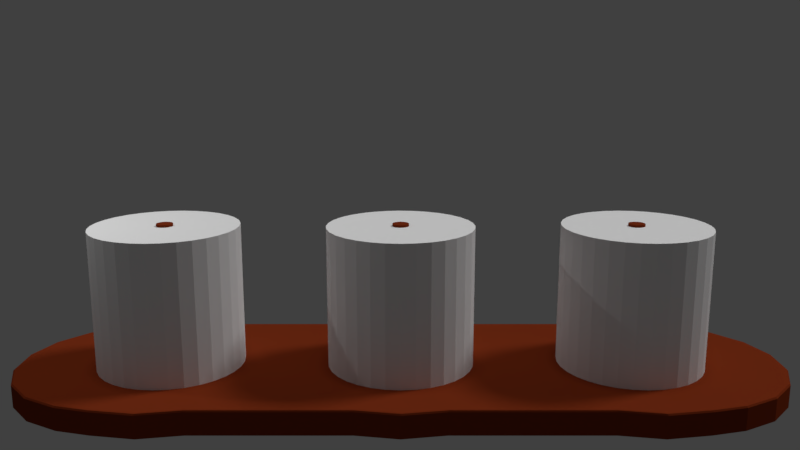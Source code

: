 # Source: hanoi_blend4web_1.0a.blend  (saved by Blender 2.79.0; exported with 4.5.12 LTS)
import bpy
from mathutils import Matrix  # noqa: F401  (used for matrix-valued properties, if any)

bpy.ops.wm.read_factory_settings(use_empty=True)
scene = bpy.context.scene
scene.name = 'Scene'

# ---- collections
col_collection_1 = bpy.data.collections.new('Collection 1'); scene.collection.children.link(col_collection_1)

# ---- materials (node trees are filled in below, after node groups)
mat_material_006 = bpy.data.materials.new('Material.006')
mat_material_006.alpha_threshold = 0.0
mat_material_006.diffuse_color = (1.0, 1.0, 1.0, 1.0)
mat_material_006.roughness = 0.5
mat_material_005 = bpy.data.materials.new('Material.005')
mat_material_005.alpha_threshold = 0.0
mat_material_005.diffuse_color = (0.2203, 0.03251, 0.009021, 1.0)
mat_material_005.roughness = 0.5
mat_material_002 = bpy.data.materials.new('Material.002')
mat_material_002.alpha_threshold = 0.0
mat_material_002.diffuse_color = (0.8, 0.5061, 0.0, 1.0)
mat_material_002.roughness = 0.5
mat_material_003 = bpy.data.materials.new('Material.003')
mat_material_003.alpha_threshold = 0.0
mat_material_003.diffuse_color = (0.8, 0.02069, 0.03711, 1.0)
mat_material_003.roughness = 0.5
mat_material_001 = bpy.data.materials.new('Material.001')
mat_material_001.alpha_threshold = 0.0
mat_material_001.diffuse_color = (0.0, 0.127, 0.8, 1.0)
mat_material_001.roughness = 0.5

# ---- material node trees

# ---- world
world_world = bpy.data.worlds.new('World'); scene.world = world_world
world_world.color = (0.05088, 0.05088, 0.05088)
world_world.use_sun_shadow = False
world_world.sun_shadow_jitter_overblur = 0.0
world_world.cycles.sampling_method = 'MANUAL'

# ---- cameras
cam_camera = bpy.data.cameras.new('Camera')
cam_camera.clip_end = 100.0
cam_camera.lens = 35.0
cam_camera.sensor_width = 32.0
cam_camera.sensor_height = 18.0
cam_camera.ortho_scale = 7.314
cam_camera.dof.focus_distance = 0.0
cam_camera.dof.aperture_fstop = 128.0

# ---- lights
light_lamp_002 = bpy.data.lights.new('Lamp.002', 'SUN')
light_lamp_002.transmission_factor = 0.0
light_lamp_002.cutoff_distance = 30.0
light_lamp_002.angle = 0.1993
light_lamp_002.energy = 0.5
light_lamp_002.shadow_buffer_clip_start = 1.001
light_lamp_002.shadow_soft_size = 0.1
light_lamp_002.shadow_cascade_max_distance = 1000.0
light_lamp_001 = bpy.data.lights.new('Lamp.001', 'POINT')
light_lamp_001.transmission_factor = 0.0
light_lamp_001.cutoff_distance = 30.0
light_lamp_001.energy = 100.0
light_lamp_001.shadow_buffer_clip_start = 1.001
light_lamp_001.shadow_soft_size = 0.1
light_lamp_001.shadow_maximum_resolution = 0.006
light_lamp_001.use_absolute_resolution = True
light_lamp = bpy.data.lights.new('Lamp', 'SUN')
light_lamp.transmission_factor = 0.0
light_lamp.cutoff_distance = 30.0
light_lamp.angle = 0.1993
light_lamp.energy = 1.0
light_lamp.shadow_buffer_clip_start = 1.001
light_lamp.shadow_soft_size = 0.1
light_lamp.shadow_cascade_max_distance = 1000.0

# ---- meshes
me_area1 = bpy.data.meshes.new('area1')
me_area1.from_pydata([(-1.134e-08, 1.268, -0.1926), (-0.2473, 1.243, -0.1926), (-0.4851, 1.171, -0.1926), (-0.7043, 1.054, -0.1926), (-0.8964, 0.8964, -0.1926), (-1.054, 0.7043, -0.1926), (-1.171, 0.4851, -0.1926), (-1.243, 0.2473, -0.1926), (-1.268, 2.983e-08, -0.1926), (-1.243, -0.2473, -0.1926), (-1.171, -0.4851, -0.1926), (-1.054, -0.7043, -0.1926), (-0.8964, -0.8964, -0.1926), (-0.7043, -1.054, -0.1926), (-0.4851, -1.171, -0.1926), (-0.2473, -1.243, -0.1926), (4.017e-07, -1.268, -0.1926), (0.2473, -1.243, -0.1926), (0.4851, -1.171, -0.1926), (0.7043, -1.054, -0.1926), (0.8964, -0.8964, -0.1926), (1.054, -0.7043, -0.1926), (1.171, -0.4851, -0.1926), (1.243, -0.2473, -0.1926), (1.268, 1.158e-06, -0.1926), (1.243, 0.2473, -0.1926), (1.171, 0.4851, -0.1926), (1.054, 0.7043, -0.1926), (0.8964, 0.8964, -0.1926), (0.7043, 1.054, -0.1926), (0.4851, 1.171, -0.1926), (0.2473, 1.243, -0.1926), (-0.2473, 1.243, 2.26), (-1.134e-08, 1.268, 2.26), (-0.4851, 1.171, 2.26), (-0.7043, 1.054, 2.26), (-0.8964, 0.8964, 2.26), (-1.054, 0.7043, 2.26), (-1.171, 0.4851, 2.26), (-1.243, 0.2473, 2.26), (-1.268, 2.983e-08, 2.26), (-1.243, -0.2473, 2.26), (-1.171, -0.4851, 2.26), (-1.054, -0.7043, 2.26), (-0.8964, -0.8964, 2.26), (-0.7043, -1.054, 2.26), (-0.4851, -1.171, 2.26), (-0.2473, -1.243, 2.26), (4.017e-07, -1.268, 2.26), (0.2473, -1.243, 2.26), (0.4851, -1.171, 2.26), (0.7043, -1.054, 2.26), (0.8964, -0.8964, 2.26), (1.054, -0.7043, 2.26), (1.171, -0.4851, 2.26), (1.243, -0.2473, 2.26), (1.268, 1.158e-06, 2.26), (1.243, 0.2473, 2.26), (1.171, 0.4851, 2.26), (1.054, 0.7043, 2.26), (0.8964, 0.8964, 2.26), (0.7043, 1.054, 2.26), (0.4851, 1.171, 2.26), (0.2473, 1.243, 2.26)], [], [(1, 0, 31, 30, 29, 28, 27, 26, 25, 24, 23, 22, 21, 20, 19, 18, 17, 16, 15, 14, 13, 12, 11, 10, 9, 8, 7, 6, 5, 4, 3, 2), (32, 34, 35, 36, 37, 38, 39, 40, 41, 42, 43, 44, 45, 46, 47, 48, 49, 50, 51, 52, 53, 54, 55, 56, 57, 58, 59, 60, 61, 62, 63, 33), (18, 19, 51, 50), (5, 6, 38, 37), (19, 20, 52, 51), (6, 7, 39, 38), (20, 21, 53, 52), (7, 8, 40, 39), (21, 22, 54, 53), (8, 9, 41, 40), (22, 23, 55, 54), (9, 10, 42, 41), (23, 24, 56, 55), (10, 11, 43, 42), (24, 25, 57, 56), (11, 12, 44, 43), (25, 26, 58, 57), (12, 13, 45, 44), (26, 27, 59, 58), (13, 14, 46, 45), (0, 1, 32, 33), (27, 28, 60, 59), (14, 15, 47, 46), (1, 2, 34, 32), (28, 29, 61, 60), (15, 16, 48, 47), (2, 3, 35, 34), (29, 30, 62, 61), (16, 17, 49, 48), (3, 4, 36, 35), (30, 31, 63, 62), (17, 18, 50, 49), (4, 5, 37, 36), (31, 0, 33, 63)])
me_area1.materials.append(mat_material_006)
me_area1.use_remesh_preserve_volume = False
me_area1.use_remesh_preserve_attributes = False
me_area1.use_mirror_vertex_groups = False
me_area1.update()
me_area2 = bpy.data.meshes.new('area2')
me_area2.from_pydata([(-1.134e-08, 1.268, -0.1926), (-0.2473, 1.243, -0.1926), (-0.4851, 1.171, -0.1926), (-0.7043, 1.054, -0.1926), (-0.8964, 0.8964, -0.1926), (-1.054, 0.7043, -0.1926), (-1.171, 0.4851, -0.1926), (-1.243, 0.2473, -0.1926), (-1.268, 2.983e-08, -0.1926), (-1.243, -0.2473, -0.1926), (-1.171, -0.4851, -0.1926), (-1.054, -0.7043, -0.1926), (-0.8964, -0.8964, -0.1926), (-0.7043, -1.054, -0.1926), (-0.4851, -1.171, -0.1926), (-0.2473, -1.243, -0.1926), (4.017e-07, -1.268, -0.1926), (0.2473, -1.243, -0.1926), (0.4851, -1.171, -0.1926), (0.7043, -1.054, -0.1926), (0.8964, -0.8964, -0.1926), (1.054, -0.7043, -0.1926), (1.171, -0.4851, -0.1926), (1.243, -0.2473, -0.1926), (1.268, 1.158e-06, -0.1926), (1.243, 0.2473, -0.1926), (1.171, 0.4851, -0.1926), (1.054, 0.7043, -0.1926), (0.8964, 0.8964, -0.1926), (0.7043, 1.054, -0.1926), (0.4851, 1.171, -0.1926), (0.2473, 1.243, -0.1926), (-0.2473, 1.243, 2.26), (-1.134e-08, 1.268, 2.26), (-0.4851, 1.171, 2.26), (-0.7043, 1.054, 2.26), (-0.8964, 0.8964, 2.26), (-1.054, 0.7043, 2.26), (-1.171, 0.4851, 2.26), (-1.243, 0.2473, 2.26), (-1.268, 2.983e-08, 2.26), (-1.243, -0.2473, 2.26), (-1.171, -0.4851, 2.26), (-1.054, -0.7043, 2.26), (-0.8964, -0.8964, 2.26), (-0.7043, -1.054, 2.26), (-0.4851, -1.171, 2.26), (-0.2473, -1.243, 2.26), (4.017e-07, -1.268, 2.26), (0.2473, -1.243, 2.26), (0.4851, -1.171, 2.26), (0.7043, -1.054, 2.26), (0.8964, -0.8964, 2.26), (1.054, -0.7043, 2.26), (1.171, -0.4851, 2.26), (1.243, -0.2473, 2.26), (1.268, 1.158e-06, 2.26), (1.243, 0.2473, 2.26), (1.171, 0.4851, 2.26), (1.054, 0.7043, 2.26), (0.8964, 0.8964, 2.26), (0.7043, 1.054, 2.26), (0.4851, 1.171, 2.26), (0.2473, 1.243, 2.26)], [], [(1, 0, 31, 30, 29, 28, 27, 26, 25, 24, 23, 22, 21, 20, 19, 18, 17, 16, 15, 14, 13, 12, 11, 10, 9, 8, 7, 6, 5, 4, 3, 2), (32, 34, 35, 36, 37, 38, 39, 40, 41, 42, 43, 44, 45, 46, 47, 48, 49, 50, 51, 52, 53, 54, 55, 56, 57, 58, 59, 60, 61, 62, 63, 33), (18, 19, 51, 50), (5, 6, 38, 37), (19, 20, 52, 51), (6, 7, 39, 38), (20, 21, 53, 52), (7, 8, 40, 39), (21, 22, 54, 53), (8, 9, 41, 40), (22, 23, 55, 54), (9, 10, 42, 41), (23, 24, 56, 55), (10, 11, 43, 42), (24, 25, 57, 56), (11, 12, 44, 43), (25, 26, 58, 57), (12, 13, 45, 44), (26, 27, 59, 58), (13, 14, 46, 45), (0, 1, 32, 33), (27, 28, 60, 59), (14, 15, 47, 46), (1, 2, 34, 32), (28, 29, 61, 60), (15, 16, 48, 47), (2, 3, 35, 34), (29, 30, 62, 61), (16, 17, 49, 48), (3, 4, 36, 35), (30, 31, 63, 62), (17, 18, 50, 49), (4, 5, 37, 36), (31, 0, 33, 63)])
me_area2.materials.append(mat_material_006)
me_area2.use_remesh_preserve_volume = False
me_area2.use_remesh_preserve_attributes = False
me_area2.use_mirror_vertex_groups = False
me_area2.update()
me_area3 = bpy.data.meshes.new('area3')
me_area3.from_pydata([(-1.134e-08, 1.268, -0.1926), (-0.2473, 1.243, -0.1926), (-0.4851, 1.171, -0.1926), (-0.7043, 1.054, -0.1926), (-0.8964, 0.8964, -0.1926), (-1.054, 0.7043, -0.1926), (-1.171, 0.4851, -0.1926), (-1.243, 0.2473, -0.1926), (-1.268, 2.983e-08, -0.1926), (-1.243, -0.2473, -0.1926), (-1.171, -0.4851, -0.1926), (-1.054, -0.7043, -0.1926), (-0.8964, -0.8964, -0.1926), (-0.7043, -1.054, -0.1926), (-0.4851, -1.171, -0.1926), (-0.2473, -1.243, -0.1926), (4.017e-07, -1.268, -0.1926), (0.2473, -1.243, -0.1926), (0.4851, -1.171, -0.1926), (0.7043, -1.054, -0.1926), (0.8964, -0.8964, -0.1926), (1.054, -0.7043, -0.1926), (1.171, -0.4851, -0.1926), (1.243, -0.2473, -0.1926), (1.268, 1.158e-06, -0.1926), (1.243, 0.2473, -0.1926), (1.171, 0.4851, -0.1926), (1.054, 0.7043, -0.1926), (0.8964, 0.8964, -0.1926), (0.7043, 1.054, -0.1926), (0.4851, 1.171, -0.1926), (0.2473, 1.243, -0.1926), (-0.2473, 1.243, 2.26), (-1.134e-08, 1.268, 2.26), (-0.4851, 1.171, 2.26), (-0.7043, 1.054, 2.26), (-0.8964, 0.8964, 2.26), (-1.054, 0.7043, 2.26), (-1.171, 0.4851, 2.26), (-1.243, 0.2473, 2.26), (-1.268, 2.983e-08, 2.26), (-1.243, -0.2473, 2.26), (-1.171, -0.4851, 2.26), (-1.054, -0.7043, 2.26), (-0.8964, -0.8964, 2.26), (-0.7043, -1.054, 2.26), (-0.4851, -1.171, 2.26), (-0.2473, -1.243, 2.26), (4.017e-07, -1.268, 2.26), (0.2473, -1.243, 2.26), (0.4851, -1.171, 2.26), (0.7043, -1.054, 2.26), (0.8964, -0.8964, 2.26), (1.054, -0.7043, 2.26), (1.171, -0.4851, 2.26), (1.243, -0.2473, 2.26), (1.268, 1.158e-06, 2.26), (1.243, 0.2473, 2.26), (1.171, 0.4851, 2.26), (1.054, 0.7043, 2.26), (0.8964, 0.8964, 2.26), (0.7043, 1.054, 2.26), (0.4851, 1.171, 2.26), (0.2473, 1.243, 2.26)], [], [(1, 0, 31, 30, 29, 28, 27, 26, 25, 24, 23, 22, 21, 20, 19, 18, 17, 16, 15, 14, 13, 12, 11, 10, 9, 8, 7, 6, 5, 4, 3, 2), (32, 34, 35, 36, 37, 38, 39, 40, 41, 42, 43, 44, 45, 46, 47, 48, 49, 50, 51, 52, 53, 54, 55, 56, 57, 58, 59, 60, 61, 62, 63, 33), (18, 19, 51, 50), (5, 6, 38, 37), (19, 20, 52, 51), (6, 7, 39, 38), (20, 21, 53, 52), (7, 8, 40, 39), (21, 22, 54, 53), (8, 9, 41, 40), (22, 23, 55, 54), (9, 10, 42, 41), (23, 24, 56, 55), (10, 11, 43, 42), (24, 25, 57, 56), (11, 12, 44, 43), (25, 26, 58, 57), (12, 13, 45, 44), (26, 27, 59, 58), (13, 14, 46, 45), (0, 1, 32, 33), (27, 28, 60, 59), (14, 15, 47, 46), (1, 2, 34, 32), (28, 29, 61, 60), (15, 16, 48, 47), (2, 3, 35, 34), (29, 30, 62, 61), (16, 17, 49, 48), (3, 4, 36, 35), (30, 31, 63, 62), (17, 18, 50, 49), (4, 5, 37, 36), (31, 0, 33, 63)])
me_area3.materials.append(mat_material_006)
me_area3.use_remesh_preserve_volume = False
me_area3.use_remesh_preserve_attributes = False
me_area3.use_mirror_vertex_groups = False
me_area3.update()
me_game = bpy.data.meshes.new('game')
me_game.from_pydata([(0.0, 1.0, 0.0), (-0.342, 0.9397, 0.0), (-0.6428, 0.766, 0.0), (-0.866, 0.5, 0.0), (-0.9848, 0.1736, 0.0), (-0.9848, -0.1736, 0.0), (-0.866, -0.5, 0.0), (-0.6428, -0.766, 0.0), (-0.342, -0.9397, 0.0), (-1.51e-07, -1.0, 0.0), (0.342, -0.9397, 0.0), (0.6428, -0.766, 0.0), (0.866, -0.5, 0.0), (0.9848, -0.1736, 0.0), (0.9848, 0.1736, 0.0), (0.866, 0.5, 0.0), (0.6428, 0.766, 0.0), (0.342, 0.9397, 0.0), (-1.187e-06, 14.79, 0.0), (-5.057, 13.9, 0.0), (-23.02, -13.9, 0.0), (-23.02, 13.9, 0.0), (33.14, 13.9, 0.0), (33.14, -13.9, 0.0), (28.08, -14.79, 0.0), (23.02, -13.9, 0.0), (-5.057, -13.9, 0.0), (-3.42e-06, -14.79, 0.0), (5.057, -13.9, 0.0), (27.1, -0.1736, 0.0), (27.1, 0.1736, 0.0), (27.22, 0.5, 0.0), (27.44, 0.766, 0.0), (27.74, 0.9397, 0.0), (28.08, 1.0, 0.0), (5.057, 13.9, 0.0), (23.02, 13.9, 0.0), (28.08, 14.79, 0.0), (28.42, 0.9397, 0.0), (28.72, 0.766, 0.0), (28.95, 0.5, 0.0), (29.07, 0.1736, 0.0), (29.07, -0.1736, 0.0), (28.95, -0.5, 0.0), (28.72, -0.766, 0.0), (28.42, -0.9397, 0.0), (28.08, -1.0, 0.0), (27.74, -0.9397, 0.0), (27.44, -0.766, 0.0), (27.22, -0.5, 0.0), (-28.08, -14.79, 0.0), (-33.14, -13.9, 0.0), (-29.07, -0.1736, 0.0), (-29.07, 0.1736, 0.0), (-28.95, 0.5, 0.0), (-28.72, 0.766, 0.0), (-28.42, 0.9397, 0.0), (-28.08, 1.0, 0.0), (-33.14, 13.9, 0.0), (-28.08, 14.79, 0.0), (-27.74, 0.9397, 0.0), (-27.44, 0.766, 0.0), (-27.22, 0.5, 0.0), (-27.1, 0.1736, 0.0), (-27.1, -0.1736, 0.0), (-27.22, -0.5, 0.0), (-27.44, -0.766, 0.0), (-27.74, -0.9397, 0.0), (-28.08, -1.0, 0.0), (-28.42, -0.9397, 0.0), (-28.72, -0.766, 0.0), (-28.95, -0.5, 0.0), (37.18, 12.79, 0.0), (41.27, 10.43, 0.0), (44.31, 6.807, 0.0), (45.93, 2.364, 0.0), (45.93, -2.364, 0.0), (44.31, -6.807, 0.0), (41.27, -10.43, 0.0), (37.18, -12.79, 0.0), (-45.93, -2.364, 0.0), (-45.93, 2.364, 0.0), (-44.31, 6.807, 0.0), (-41.27, 10.43, 0.0), (-37.18, 12.79, 0.0), (-37.18, -12.79, 0.0), (-41.27, -10.43, 0.0), (-44.31, -6.807, 0.0), (0.0, 1.0, 17.39), (-0.342, 0.9397, 17.39), (-0.6428, 0.766, 17.39), (-0.866, 0.5, 17.39), (-0.9848, 0.1736, 17.39), (-0.9848, -0.1736, 17.39), (-0.866, -0.5, 17.39), (-0.6428, -0.766, 17.39), (-0.342, -0.9397, 17.39), (-1.51e-07, -1.0, 17.39), (0.342, -0.9397, 17.39), (0.6428, -0.766, 17.39), (0.866, -0.5, 17.39), (0.9848, -0.1736, 17.39), (0.9848, 0.1736, 17.39), (0.866, 0.5, 17.39), (0.6428, 0.766, 17.39), (0.342, 0.9397, 17.39), (27.1, -0.1736, 17.39), (27.1, 0.1736, 17.39), (27.22, 0.5, 17.39), (27.44, 0.766, 17.39), (27.74, 0.9397, 17.39), (28.08, 1.0, 17.39), (28.42, 0.9397, 17.39), (28.72, 0.766, 17.39), (28.95, 0.5, 17.39), (29.07, 0.1736, 17.39), (29.07, -0.1736, 17.39), (28.95, -0.5, 17.39), (28.72, -0.766, 17.39), (28.42, -0.9397, 17.39), (28.08, -1.0, 17.39), (27.74, -0.9397, 17.39), (27.44, -0.766, 17.39), (27.22, -0.5, 17.39), (-29.07, -0.1736, 17.39), (-29.07, 0.1736, 17.39), (-28.95, 0.5, 17.39), (-28.72, 0.766, 17.39), (-28.42, 0.9397, 17.39), (-28.08, 1.0, 17.39), (-27.74, 0.9397, 17.39), (-27.44, 0.766, 17.39), (-27.22, 0.5, 17.39), (-27.1, 0.1736, 17.39), (-27.1, -0.1736, 17.39), (-27.22, -0.5, 17.39), (-27.44, -0.766, 17.39), (-27.74, -0.9397, 17.39), (-28.08, -1.0, 17.39), (-28.42, -0.9397, 17.39), (-28.72, -0.766, 17.39), (-28.95, -0.5, 17.39), (-1.185e-06, 15.05, -0.2635), (-5.146, 14.14, -0.2635), (-23.43, -14.14, -0.2635), (-23.43, 14.14, -0.2635), (33.72, 14.14, -0.2635), (33.72, -14.14, -0.2635), (28.57, -15.05, -0.2635), (23.43, -14.14, -0.2635), (-5.146, -14.14, -0.2635), (-3.456e-06, -15.05, -0.2635), (5.146, -14.14, -0.2635), (5.146, 14.14, -0.2635), (23.43, 14.14, -0.2635), (28.57, 15.05, -0.2635), (-28.57, -15.05, -0.2635), (-33.72, -14.14, -0.2635), (-33.72, 14.14, -0.2635), (-28.57, 15.05, -0.2635), (37.82, 13.02, -0.2635), (41.99, 10.61, -0.2635), (45.08, 6.926, -0.2635), (46.73, 2.405, -0.2635), (46.73, -2.405, -0.2635), (45.08, -6.926, -0.2635), (41.99, -10.61, -0.2635), (37.82, -13.02, -0.2635), (-46.73, -2.405, -0.2635), (-46.73, 2.405, -0.2635), (-45.08, 6.926, -0.2635), (-41.99, 10.61, -0.2635), (-37.82, 13.02, -0.2635), (-37.82, -13.02, -0.2635), (-41.99, -10.61, -0.2635), (-45.08, -6.926, -0.2635), (-1.185e-06, 15.05, -2.983), (-5.146, 14.14, -2.983), (-23.43, -14.14, -2.983), (-23.43, 14.14, -2.983), (33.72, 14.14, -2.983), (33.72, -14.14, -2.983), (28.57, -15.05, -2.983), (23.43, -14.14, -2.983), (-5.146, -14.14, -2.983), (-3.456e-06, -15.05, -2.983), (5.146, -14.14, -2.983), (5.146, 14.14, -2.983), (23.43, 14.14, -2.983), (28.57, 15.05, -2.983), (-28.57, -15.05, -2.983), (-33.72, -14.14, -2.983), (-33.72, 14.14, -2.983), (-28.57, 15.05, -2.983), (37.82, 13.02, -2.983), (41.99, 10.61, -2.983), (45.08, 6.926, -2.983), (46.73, 2.405, -2.983), (46.73, -2.405, -2.983), (45.08, -6.926, -2.983), (41.99, -10.61, -2.983), (37.82, -13.02, -2.983), (-46.73, -2.405, -2.983), (-46.73, 2.405, -2.983), (-45.08, 6.926, -2.983), (-41.99, 10.61, -2.983), (-37.82, 13.02, -2.983), (-37.82, -13.02, -2.983), (-41.99, -10.61, -2.983), (-45.08, -6.926, -2.983), (-46.53, -2.395, -0.05868), (-46.53, 2.395, -0.05868), (23.33, -14.08, -0.05868), (5.124, -14.08, -0.05868), (28.45, 14.98, -0.05868), (33.58, 14.08, -0.05868), (-44.9, 6.897, -0.05868), (-41.82, 10.57, -0.05868), (33.58, -14.08, -0.05868), (28.45, -14.98, -0.05868), (46.53, 2.395, -0.05868), (46.53, -2.395, -0.05868), (37.67, 12.96, -0.05868), (-1.183e-06, 14.98, -0.05868), (5.124, 14.08, -0.05868), (23.33, 14.08, -0.05868), (44.9, 6.897, -0.05868), (37.67, -12.96, -0.05868), (41.82, 10.57, -0.05868), (-33.58, -14.08, -0.05868), (-37.67, -12.96, -0.05868), (-28.45, 14.98, -0.05868), (-23.33, 14.08, -0.05868), (44.9, -6.897, -0.05868), (-37.67, 12.96, -0.05868), (-33.58, 14.08, -0.05868), (41.82, -10.57, -0.05868), (-3.445e-06, -14.98, -0.05868), (-5.124, -14.08, -0.05868), (-23.33, -14.08, -0.05868), (-28.45, -14.98, -0.05868), (-44.9, -6.897, -0.05868), (-41.82, -10.57, -0.05868), (-5.124, 14.08, -0.05868)], [], [(64, 134, 135, 65), (8, 26, 27, 9), (41, 115, 116, 42), (9, 27, 28, 10), (17, 35, 18, 0), (57, 59, 58, 56), (68, 50, 20, 67), (48, 122, 123, 49), (34, 37, 36, 33), (38, 22, 37, 34), (69, 51, 50, 68), (46, 24, 23, 45), (0, 18, 19, 1), (47, 25, 24, 46), (60, 21, 59, 57), (8, 7, 6, 5, 4, 3, 2, 1, 19, 21, 60, 61, 62, 63, 64, 65, 66, 67, 20, 26), (35, 17, 16, 15, 14, 13, 12, 11, 10, 28, 25, 47, 48, 49, 29, 30, 31, 32, 33, 36), (56, 58, 84, 83, 82, 81, 80, 87, 86, 85, 51, 69, 70, 71, 52, 53, 54, 55), (23, 79, 78, 77, 76, 75, 74, 73, 72, 22, 38, 39, 40, 41, 42, 43, 44, 45), (89, 90, 91, 92, 93, 94, 95, 96, 97, 98, 99, 100, 101, 102, 103, 104, 105, 88), (110, 109, 108, 107, 106, 123, 122, 121, 120, 119, 118, 117, 116, 115, 114, 113, 112, 111), (128, 127, 126, 125, 124, 141, 140, 139, 138, 137, 136, 135, 134, 133, 132, 131, 130, 129), (40, 114, 115, 41), (29, 106, 107, 30), (39, 113, 114, 40), (62, 132, 133, 63), (1, 89, 88, 0), (31, 108, 109, 32), (2, 90, 89, 1), (42, 116, 117, 43), (3, 91, 90, 2), (43, 117, 118, 44), (4, 92, 91, 3), (57, 129, 130, 60), (45, 119, 120, 46), (5, 93, 92, 4), (60, 130, 131, 61), (47, 121, 122, 48), (6, 94, 93, 5), (49, 123, 106, 29), (7, 95, 94, 6), (30, 107, 108, 31), (8, 96, 95, 7), (32, 109, 110, 33), (9, 97, 96, 8), (10, 98, 97, 9), (11, 99, 98, 10), (69, 139, 140, 70), (12, 100, 99, 11), (55, 127, 128, 56), (13, 101, 100, 12), (63, 133, 134, 64), (14, 102, 101, 13), (34, 111, 112, 38), (15, 103, 102, 14), (53, 125, 126, 54), (33, 110, 111, 34), (16, 104, 103, 15), (38, 112, 113, 39), (17, 105, 104, 16), (66, 136, 137, 67), (56, 128, 129, 57), (0, 88, 105, 17), (68, 138, 139, 69), (70, 140, 141, 71), (44, 118, 119, 45), (52, 124, 125, 53), (71, 141, 124, 52), (54, 126, 127, 55), (46, 120, 121, 47), (65, 135, 136, 66), (67, 137, 138, 68), (61, 131, 132, 62), (211, 169, 168, 210), (213, 152, 149, 212), (215, 146, 155, 214), (217, 171, 170, 216), (219, 148, 147, 218), (221, 164, 163, 220), (222, 160, 146, 215), (224, 153, 142, 223), (214, 155, 154, 225), (220, 163, 162, 226), (218, 147, 167, 227), (226, 162, 161, 228), (230, 173, 157, 229), (232, 145, 159, 231), (233, 165, 164, 221), (235, 158, 172, 234), (236, 166, 165, 233), (234, 172, 171, 217), (238, 150, 151, 237), (240, 156, 144, 239), (227, 167, 166, 236), (237, 151, 152, 213), (229, 157, 156, 240), (231, 159, 158, 235), (210, 168, 175, 241), (242, 174, 173, 230), (216, 170, 169, 211), (239, 144, 150, 238), (228, 161, 160, 222), (243, 143, 145, 232), (223, 142, 143, 243), (241, 175, 174, 242), (225, 154, 153, 224), (212, 149, 148, 219), (158, 192, 206, 172), (166, 200, 199, 165), (148, 182, 181, 147), (172, 206, 205, 171), (155, 189, 188, 154), (167, 201, 200, 166), (145, 179, 193, 159), (168, 202, 209, 175), (156, 190, 178, 144), (174, 208, 207, 173), (159, 193, 192, 158), (170, 204, 203, 169), (144, 178, 184, 150), (161, 195, 194, 160), (143, 177, 179, 145), (142, 176, 177, 143), (175, 209, 208, 174), (154, 188, 187, 153), (149, 183, 182, 148), (169, 203, 202, 168), (152, 186, 183, 149), (146, 180, 189, 155), (171, 205, 204, 170), (164, 198, 197, 163), (150, 184, 185, 151), (160, 194, 180, 146), (163, 197, 196, 162), (151, 185, 186, 152), (147, 181, 201, 167), (162, 196, 195, 161), (153, 187, 176, 142), (173, 207, 191, 157), (165, 199, 198, 164), (157, 191, 190, 156), (25, 212, 219, 24), (36, 225, 224, 35), (87, 241, 242, 86), (18, 223, 243, 19), (19, 243, 232, 21), (73, 228, 222, 72), (20, 239, 238, 26), (82, 216, 211, 81), (86, 242, 230, 85), (80, 210, 241, 87), (59, 231, 235, 58), (51, 229, 240, 50), (27, 237, 213, 28), (79, 227, 236, 78), (50, 240, 239, 20), (26, 238, 237, 27), (84, 234, 217, 83), (78, 236, 233, 77), (58, 235, 234, 84), (77, 233, 221, 76), (21, 232, 231, 59), (85, 230, 229, 51), (74, 226, 228, 73), (23, 218, 227, 79), (75, 220, 226, 74), (37, 214, 225, 36), (35, 224, 223, 18), (72, 222, 215, 22), (76, 221, 220, 75), (24, 219, 218, 23), (83, 217, 216, 82), (22, 215, 214, 37), (28, 213, 212, 25), (81, 211, 210, 80)])
me_game.materials.append(mat_material_005)
me_game.use_remesh_preserve_volume = False
me_game.use_remesh_preserve_attributes = False
me_game.use_mirror_vertex_groups = False
me_game.update()
me_disco2 = bpy.data.meshes.new('disco2')
me_disco2.from_pydata([(-1.042e-08, 0.9, 0.05134), (-0.1756, 0.8827, 0.05134), (-0.3444, 0.8315, 0.05134), (-0.5, 0.7483, 0.05134), (-0.6364, 0.6364, 0.05134), (-0.7483, 0.5, 0.05134), (-0.8315, 0.3444, 0.05134), (-0.8827, 0.1756, 0.05134), (-0.9, 6.797e-08, 0.05134), (-0.8827, -0.1756, 0.05134), (-0.8315, -0.3444, 0.05134), (-0.7483, -0.5, 0.05134), (-0.6364, -0.6364, 0.05134), (-0.5, -0.7483, 0.05134), (-0.3444, -0.8315, 0.05134), (-0.1756, -0.8827, 0.05134), (2.828e-07, -0.9, 0.05134), (0.1756, -0.8827, 0.05134), (0.3444, -0.8315, 0.05134), (0.5, -0.7483, 0.05134), (0.6364, -0.6364, 0.05134), (0.7483, -0.5, 0.05134), (0.8315, -0.3444, 0.05134), (0.8827, -0.1756, 0.05134), (0.9, 8.691e-07, 0.05134), (0.8827, 0.1756, 0.05134), (0.8315, 0.3444, 0.05134), (0.7483, 0.5, 0.05134), (0.6364, 0.6364, 0.05134), (0.5, 0.7483, 0.05134), (0.3444, 0.8315, 0.05134), (0.1756, 0.8827, 0.05134), (-1.272e-08, 0.8787, 0.08183), (-0.1714, 0.8618, 0.08183), (-0.3363, 0.8118, 0.08183), (-0.4882, 0.7306, 0.08183), (-0.6213, 0.6213, 0.08183), (-0.7306, 0.4882, 0.08183), (-0.8118, 0.3363, 0.08183), (-0.8618, 0.1714, 0.08183), (-0.8787, 7.213e-08, 0.08183), (-0.8618, -0.1714, 0.08183), (-0.8118, -0.3363, 0.08183), (-0.7306, -0.4882, 0.08183), (-0.6213, -0.6213, 0.08183), (-0.4882, -0.7306, 0.08183), (-0.3363, -0.8118, 0.08183), (-0.1714, -0.8618, 0.08183), (2.736e-07, -0.8787, 0.08183), (0.1714, -0.8618, 0.08183), (0.3363, -0.8118, 0.08183), (0.4882, -0.7306, 0.08183), (0.6213, -0.6213, 0.08183), (0.7306, -0.4882, 0.08183), (0.8118, -0.3363, 0.08183), (0.8618, -0.1714, 0.08183), (0.8787, 8.543e-07, 0.08183), (0.8618, 0.1714, 0.08183), (0.8118, 0.3363, 0.08183), (0.7306, 0.4882, 0.08183), (0.6213, 0.6213, 0.08183), (0.4882, 0.7306, 0.08183), (0.3363, 0.8118, 0.08183), (0.1714, 0.8618, 0.08183), (-1.832e-08, 0.8359, 0.1011), (-0.1631, 0.8198, 0.1011), (-0.3199, 0.7723, 0.1011), (-0.4644, 0.695, 0.1011), (-0.5911, 0.5911, 0.1011), (-0.695, 0.4644, 0.1011), (-0.7723, 0.3199, 0.1011), (-0.8198, 0.1631, 0.1011), (-0.8359, 8.177e-08, 0.1011), (-0.8198, -0.1631, 0.1011), (-0.7723, -0.3199, 0.1011), (-0.695, -0.4644, 0.1011), (-0.5911, -0.5911, 0.1011), (-0.4644, -0.695, 0.1011), (-0.3199, -0.7723, 0.1011), (-0.1631, -0.8198, 0.1011), (2.54e-07, -0.8359, 0.1011), (0.1631, -0.8198, 0.1011), (0.3199, -0.7723, 0.1011), (0.4644, -0.695, 0.1011), (0.5911, -0.5911, 0.1011), (0.695, -0.4644, 0.1011), (0.7723, -0.3199, 0.1011), (0.8198, -0.1631, 0.1011), (0.8359, 8.258e-07, 0.1011), (0.8198, 0.1631, 0.1011), (0.7723, 0.3199, 0.1011), (0.695, 0.4644, 0.1011), (0.5911, 0.5911, 0.1011), (0.4644, 0.695, 0.1011), (0.3199, 0.7723, 0.1011), (0.1631, 0.8198, 0.1011), (-1.042e-08, 0.9, -0.1011), (-0.1756, 0.8827, -0.1011), (-0.3444, 0.8315, -0.1011), (-0.5, 0.7483, -0.1011), (-0.6364, 0.6364, -0.1011), (-0.7483, 0.5, -0.1011), (-0.8315, 0.3444, -0.1011), (-0.8827, 0.1756, -0.1011), (-0.9, 6.797e-08, -0.1011), (-0.8827, -0.1756, -0.1011), (-0.8315, -0.3444, -0.1011), (-0.7483, -0.5, -0.1011), (-0.6364, -0.6364, -0.1011), (-0.5, -0.7483, -0.1011), (-0.3444, -0.8315, -0.1011), (-0.1756, -0.8827, -0.1011), (2.828e-07, -0.9, -0.1011), (0.1756, -0.8827, -0.1011), (0.3444, -0.8315, -0.1011), (0.5, -0.7483, -0.1011), (0.6364, -0.6364, -0.1011), (0.7483, -0.5, -0.1011), (0.8315, -0.3444, -0.1011), (0.8827, -0.1756, -0.1011), (0.9, 8.691e-07, -0.1011), (0.8827, 0.1756, -0.1011), (0.8315, 0.3444, -0.1011), (0.7483, 0.5, -0.1011), (0.6364, 0.6364, -0.1011), (0.5, 0.7483, -0.1011), (0.3444, 0.8315, -0.1011), (0.1756, 0.8827, -0.1011), (-6.909e-08, 0.1971, 0.1011), (-0.03846, 0.1933, 0.1011), (-0.07544, 0.1821, 0.1011), (-0.1095, 0.1639, 0.1011), (-0.1394, 0.1394, 0.1011), (-0.1639, 0.1095, 0.1011), (-0.1821, 0.07544, 0.1011), (-0.1933, 0.03846, 0.1011), (-0.1971, 2.271e-07, 0.1011), (-0.1933, -0.03846, 0.1011), (-0.1821, -0.07544, 0.1011), (-0.1639, -0.1095, 0.1011), (-0.1394, -0.1394, 0.1011), (-0.1095, -0.1639, 0.1011), (-0.07544, -0.1821, 0.1011), (-0.03846, -0.1933, 0.1011), (-4.854e-09, -0.1971, 0.1011), (0.03846, -0.1933, 0.1011), (0.07544, -0.1821, 0.1011), (0.1095, -0.1639, 0.1011), (0.1394, -0.1394, 0.1011), (0.1639, -0.1095, 0.1011), (0.1821, -0.07544, 0.1011), (0.1933, -0.03846, 0.1011), (0.1971, 4.026e-07, 0.1011), (0.1933, 0.03846, 0.1011), (0.1821, 0.07544, 0.1011), (0.1639, 0.1095, 0.1011), (0.1394, 0.1394, 0.1011), (0.1095, 0.1639, 0.1011), (0.07544, 0.1821, 0.1011), (0.03846, 0.1933, 0.1011), (-1.072e-07, 0.197, -0.1011), (-0.03843, 0.1932, -0.1011), (-0.07539, 0.182, -0.1011), (-0.1094, 0.1638, -0.1011), (-0.1393, 0.1393, -0.1011), (-0.1638, 0.1094, -0.1011), (-0.182, 0.07539, -0.1011), (-0.1932, 0.03843, -0.1011), (-0.197, 2.215e-07, -0.1011), (-0.1932, -0.03843, -0.1011), (-0.182, -0.07539, -0.1011), (-0.1638, -0.1094, -0.1011), (-0.1393, -0.1393, -0.1011), (-0.1094, -0.1638, -0.1011), (-0.07539, -0.182, -0.1011), (-0.03843, -0.1932, -0.1011), (-4.299e-08, -0.197, -0.1011), (0.03843, -0.1932, -0.1011), (0.07539, -0.182, -0.1011), (0.1094, -0.1638, -0.1011), (0.1393, -0.1393, -0.1011), (0.1638, -0.1094, -0.1011), (0.182, -0.07539, -0.1011), (0.1932, -0.03843, -0.1011), (0.197, 3.968e-07, -0.1011), (0.1932, 0.03843, -0.1011), (0.182, 0.07539, -0.1011), (0.1638, 0.1094, -0.1011), (0.1393, 0.1393, -0.1011), (0.1094, 0.1638, -0.1011), (0.07539, 0.182, -0.1011), (0.03843, 0.1932, -0.1011)], [], [(26, 58, 57, 25), (13, 45, 44, 12), (27, 59, 58, 26), (14, 46, 45, 13), (1, 33, 32, 0), (28, 60, 59, 27), (15, 47, 46, 14), (2, 34, 33, 1), (29, 61, 60, 28), (16, 48, 47, 15), (3, 35, 34, 2), (30, 62, 61, 29), (17, 49, 48, 16), (4, 36, 35, 3), (31, 63, 62, 30), (18, 50, 49, 17), (5, 37, 36, 4), (0, 32, 63, 31), (19, 51, 50, 18), (6, 38, 37, 5), (20, 52, 51, 19), (7, 39, 38, 6), (21, 53, 52, 20), (8, 40, 39, 7), (22, 54, 53, 21), (9, 41, 40, 8), (23, 55, 54, 22), (10, 42, 41, 9), (24, 56, 55, 23), (11, 43, 42, 10), (25, 57, 56, 24), (12, 44, 43, 11), (39, 71, 70, 38), (53, 85, 84, 52), (40, 72, 71, 39), (54, 86, 85, 53), (41, 73, 72, 40), (55, 87, 86, 54), (42, 74, 73, 41), (56, 88, 87, 55), (43, 75, 74, 42), (57, 89, 88, 56), (44, 76, 75, 43), (58, 90, 89, 57), (45, 77, 76, 44), (59, 91, 90, 58), (46, 78, 77, 45), (33, 65, 64, 32), (60, 92, 91, 59), (47, 79, 78, 46), (34, 66, 65, 33), (61, 93, 92, 60), (48, 80, 79, 47), (35, 67, 66, 34), (62, 94, 93, 61), (49, 81, 80, 48), (36, 68, 67, 35), (63, 95, 94, 62), (50, 82, 81, 49), (37, 69, 68, 36), (32, 64, 95, 63), (51, 83, 82, 50), (38, 70, 69, 37), (52, 84, 83, 51), (84, 85, 149, 148), (25, 121, 122, 26), (12, 108, 109, 13), (26, 122, 123, 27), (13, 109, 110, 14), (0, 96, 97, 1), (27, 123, 124, 28), (14, 110, 111, 15), (1, 97, 98, 2), (28, 124, 125, 29), (15, 111, 112, 16), (2, 98, 99, 3), (29, 125, 126, 30), (16, 112, 113, 17), (3, 99, 100, 4), (30, 126, 127, 31), (17, 113, 114, 18), (4, 100, 101, 5), (31, 127, 96, 0), (18, 114, 115, 19), (5, 101, 102, 6), (19, 115, 116, 20), (6, 102, 103, 7), (20, 116, 117, 21), (7, 103, 104, 8), (21, 117, 118, 22), (8, 104, 105, 9), (22, 118, 119, 23), (9, 105, 106, 10), (23, 119, 120, 24), (10, 106, 107, 11), (24, 120, 121, 25), (11, 107, 108, 12), (120, 119, 183, 184), (71, 72, 136, 135), (85, 86, 150, 149), (72, 73, 137, 136), (86, 87, 151, 150), (73, 74, 138, 137), (87, 88, 152, 151), (74, 75, 139, 138), (88, 89, 153, 152), (75, 76, 140, 139), (89, 90, 154, 153), (76, 77, 141, 140), (90, 91, 155, 154), (77, 78, 142, 141), (64, 65, 129, 128), (91, 92, 156, 155), (78, 79, 143, 142), (65, 66, 130, 129), (92, 93, 157, 156), (79, 80, 144, 143), (66, 67, 131, 130), (93, 94, 158, 157), (80, 81, 145, 144), (67, 68, 132, 131), (94, 95, 159, 158), (81, 82, 146, 145), (68, 69, 133, 132), (95, 64, 128, 159), (82, 83, 147, 146), (69, 70, 134, 133), (83, 84, 148, 147), (70, 71, 135, 134), (107, 106, 170, 171), (121, 120, 184, 185), (108, 107, 171, 172), (122, 121, 185, 186), (109, 108, 172, 173), (123, 122, 186, 187), (110, 109, 173, 174), (97, 96, 160, 161), (124, 123, 187, 188), (111, 110, 174, 175), (98, 97, 161, 162), (125, 124, 188, 189), (112, 111, 175, 176), (99, 98, 162, 163), (126, 125, 189, 190), (113, 112, 176, 177), (100, 99, 163, 164), (127, 126, 190, 191), (114, 113, 177, 178), (101, 100, 164, 165), (96, 127, 191, 160), (115, 114, 178, 179), (102, 101, 165, 166), (116, 115, 179, 180), (103, 102, 166, 167), (117, 116, 180, 181), (104, 103, 167, 168), (118, 117, 181, 182), (105, 104, 168, 169), (119, 118, 182, 183), (106, 105, 169, 170), (128, 129, 161, 160), (130, 162, 161, 129), (131, 163, 162, 130), (132, 164, 163, 131), (133, 165, 164, 132), (134, 166, 165, 133), (128, 160, 191, 159), (159, 191, 190, 158), (158, 190, 189, 157), (157, 189, 188, 156), (156, 188, 187, 155), (155, 187, 186, 154), (154, 186, 185, 153), (153, 185, 184, 152), (152, 184, 183, 151), (151, 183, 182, 150), (150, 182, 181, 149), (149, 181, 180, 148), (148, 180, 179, 147), (147, 179, 178, 146), (146, 178, 177, 145), (145, 177, 176, 144), (144, 176, 175, 143), (143, 175, 174, 142), (142, 174, 173, 141), (141, 173, 172, 140), (140, 172, 171, 139), (139, 171, 170, 138), (138, 170, 169, 137), (137, 169, 168, 136), (136, 168, 167, 135), (135, 167, 166, 134)])
me_disco2.materials.append(mat_material_002)
me_disco2.use_remesh_preserve_volume = False
me_disco2.use_remesh_preserve_attributes = False
me_disco2.use_mirror_vertex_groups = False
me_disco2.update()
me_disco3 = bpy.data.meshes.new('disco3')
me_disco3.from_pydata([(-1.815e-08, 0.81, 0.05398), (-0.158, 0.7944, 0.05398), (-0.31, 0.7483, 0.05398), (-0.45, 0.6735, 0.05398), (-0.5728, 0.5728, 0.05398), (-0.6735, 0.45, 0.05398), (-0.7483, 0.31, 0.05398), (-0.7944, 0.158, 0.05398), (-0.81, 6.001e-08, 0.05398), (-0.7944, -0.158, 0.05398), (-0.7483, -0.31, 0.05398), (-0.6735, -0.45, 0.05398), (-0.5728, -0.5728, 0.05398), (-0.45, -0.6735, 0.05398), (-0.31, -0.7483, 0.05398), (-0.158, -0.7944, 0.05398), (2.458e-07, -0.81, 0.05398), (0.158, -0.7944, 0.05398), (0.31, -0.7483, 0.05398), (0.45, -0.6735, 0.05398), (0.5728, -0.5728, 0.05398), (0.6735, -0.45, 0.05398), (0.7483, -0.31, 0.05398), (0.7944, -0.158, 0.05398), (0.81, 7.81e-07, 0.05398), (0.7944, 0.158, 0.05398), (0.7483, 0.31, 0.05398), (0.6735, 0.45, 0.05398), (0.5728, 0.5728, 0.05398), (0.45, 0.6735, 0.05398), (0.31, 0.7483, 0.05398), (0.158, 0.7944, 0.05398), (-2.021e-08, 0.7908, 0.08142), (-0.1543, 0.7756, 0.08142), (-0.3026, 0.7306, 0.08142), (-0.4394, 0.6575, 0.08142), (-0.5592, 0.5592, 0.08142), (-0.6575, 0.4394, 0.08142), (-0.7306, 0.3026, 0.08142), (-0.7756, 0.1543, 0.08142), (-0.7908, 6.376e-08, 0.08142), (-0.7756, -0.1543, 0.08142), (-0.7306, -0.3026, 0.08142), (-0.6575, -0.4394, 0.08142), (-0.5592, -0.5592, 0.08142), (-0.4394, -0.6575, 0.08142), (-0.3026, -0.7306, 0.08142), (-0.1543, -0.7756, 0.08142), (2.375e-07, -0.7908, 0.08142), (0.1543, -0.7756, 0.08142), (0.3026, -0.7306, 0.08142), (0.4394, -0.6575, 0.08142), (0.5592, -0.5592, 0.08142), (0.6575, -0.4394, 0.08142), (0.7306, -0.3026, 0.08142), (0.7756, -0.1543, 0.08142), (0.7908, 7.677e-07, 0.08142), (0.7756, 0.1543, 0.08142), (0.7306, 0.3026, 0.08142), (0.6575, 0.4394, 0.08142), (0.5592, 0.5592, 0.08142), (0.4394, 0.6575, 0.08142), (0.3026, 0.7306, 0.08142), (0.1543, 0.7756, 0.08142), (-2.526e-08, 0.7523, 0.09878), (-0.1468, 0.7378, 0.09878), (-0.2879, 0.695, 0.09878), (-0.418, 0.6255, 0.09878), (-0.532, 0.532, 0.09878), (-0.6255, 0.418, 0.09878), (-0.695, 0.2879, 0.09878), (-0.7378, 0.1468, 0.09878), (-0.7523, 7.243e-08, 0.09878), (-0.7378, -0.1468, 0.09878), (-0.695, -0.2879, 0.09878), (-0.6255, -0.418, 0.09878), (-0.532, -0.532, 0.09878), (-0.418, -0.6255, 0.09878), (-0.2879, -0.695, 0.09878), (-0.1468, -0.7378, 0.09878), (2.199e-07, -0.7523, 0.09878), (0.1468, -0.7378, 0.09878), (0.2879, -0.695, 0.09878), (0.418, -0.6255, 0.09878), (0.532, -0.532, 0.09878), (0.6255, -0.418, 0.09878), (0.695, -0.2879, 0.09878), (0.7378, -0.1468, 0.09878), (0.7523, 7.421e-07, 0.09878), (0.7378, 0.1468, 0.09878), (0.695, 0.2879, 0.09878), (0.6255, 0.418, 0.09878), (0.532, 0.532, 0.09878), (0.418, 0.6255, 0.09878), (0.2879, 0.695, 0.09878), (0.1468, 0.7378, 0.09878), (-1.815e-08, 0.81, -0.09878), (-0.158, 0.7944, -0.09878), (-0.31, 0.7483, -0.09878), (-0.45, 0.6735, -0.09878), (-0.5728, 0.5728, -0.09878), (-0.6735, 0.45, -0.09878), (-0.7483, 0.31, -0.09878), (-0.7944, 0.158, -0.09878), (-0.81, 6.001e-08, -0.09878), (-0.7944, -0.158, -0.09878), (-0.7483, -0.31, -0.09878), (-0.6735, -0.45, -0.09878), (-0.5728, -0.5728, -0.09878), (-0.45, -0.6735, -0.09878), (-0.31, -0.7483, -0.09878), (-0.158, -0.7944, -0.09878), (2.458e-07, -0.81, -0.09878), (0.158, -0.7944, -0.09878), (0.31, -0.7483, -0.09878), (0.45, -0.6735, -0.09878), (0.5728, -0.5728, -0.09878), (0.6735, -0.45, -0.09878), (0.7483, -0.31, -0.09878), (0.7944, -0.158, -0.09878), (0.81, 7.81e-07, -0.09878), (0.7944, 0.158, -0.09878), (0.7483, 0.31, -0.09878), (0.6735, 0.45, -0.09878), (0.5728, 0.5728, -0.09878), (0.45, 0.6735, -0.09878), (0.31, 0.7483, -0.09878), (0.158, 0.7944, -0.09878), (-0.0385, 0.1936, 0.09878), (-5.609e-08, 0.1973, 0.09878), (-0.07552, 0.1823, 0.09878), (-0.1096, 0.1641, 0.09878), (-0.1395, 0.1395, 0.09878), (-0.1641, 0.1096, 0.09878), (-0.1823, 0.07552, 0.09878), (-0.1936, 0.0385, 0.09878), (-0.1973, 1.949e-07, 0.09878), (-0.1936, -0.0385, 0.09878), (-0.1823, -0.07552, 0.09878), (-0.1641, -0.1096, 0.09878), (-0.1395, -0.1395, 0.09878), (-0.1096, -0.1641, 0.09878), (-0.07552, -0.1823, 0.09878), (-0.0385, -0.1936, 0.09878), (8.213e-09, -0.1973, 0.09878), (0.0385, -0.1936, 0.09878), (0.07552, -0.1823, 0.09878), (0.1096, -0.1641, 0.09878), (0.1395, -0.1395, 0.09878), (0.1641, -0.1096, 0.09878), (0.1823, -0.07552, 0.09878), (0.1936, -0.0385, 0.09878), (0.1973, 3.705e-07, 0.09878), (0.1936, 0.0385, 0.09878), (0.1823, 0.07552, 0.09878), (0.1641, 0.1096, 0.09878), (0.1395, 0.1395, 0.09878), (0.1096, 0.1641, 0.09878), (0.07552, 0.1823, 0.09878), (0.0385, 0.1936, 0.09878), (-0.03838, 0.193, -0.09878), (-4.883e-08, 0.1967, -0.09878), (-0.07529, 0.1818, -0.09878), (-0.1093, 0.1636, -0.09878), (-0.1391, 0.1391, -0.09878), (-0.1636, 0.1093, -0.09878), (-0.1818, 0.07529, -0.09878), (-0.193, 0.03838, -0.09878), (-0.1967, 2.148e-07, -0.09878), (-0.193, -0.03838, -0.09878), (-0.1818, -0.07529, -0.09878), (-0.1636, -0.1093, -0.09878), (-0.1391, -0.1391, -0.09878), (-0.1093, -0.1636, -0.09878), (-0.07529, -0.1818, -0.09878), (-0.03838, -0.193, -0.09878), (1.528e-08, -0.1967, -0.09878), (0.03838, -0.193, -0.09878), (0.07529, -0.1818, -0.09878), (0.1093, -0.1636, -0.09878), (0.1391, -0.1391, -0.09878), (0.1636, -0.1093, -0.09878), (0.1818, -0.07529, -0.09878), (0.193, -0.03838, -0.09878), (0.1967, 3.899e-07, -0.09878), (0.193, 0.03838, -0.09878), (0.1818, 0.07529, -0.09878), (0.1636, 0.1093, -0.09878), (0.1391, 0.1391, -0.09878), (0.1093, 0.1636, -0.09878), (0.07529, 0.1818, -0.09878), (0.03838, 0.193, -0.09878)], [], [(26, 58, 57, 25), (13, 45, 44, 12), (27, 59, 58, 26), (14, 46, 45, 13), (1, 33, 32, 0), (28, 60, 59, 27), (15, 47, 46, 14), (2, 34, 33, 1), (29, 61, 60, 28), (16, 48, 47, 15), (3, 35, 34, 2), (30, 62, 61, 29), (17, 49, 48, 16), (4, 36, 35, 3), (31, 63, 62, 30), (18, 50, 49, 17), (5, 37, 36, 4), (0, 32, 63, 31), (19, 51, 50, 18), (6, 38, 37, 5), (20, 52, 51, 19), (7, 39, 38, 6), (21, 53, 52, 20), (8, 40, 39, 7), (22, 54, 53, 21), (9, 41, 40, 8), (23, 55, 54, 22), (10, 42, 41, 9), (24, 56, 55, 23), (11, 43, 42, 10), (25, 57, 56, 24), (12, 44, 43, 11), (39, 71, 70, 38), (53, 85, 84, 52), (40, 72, 71, 39), (54, 86, 85, 53), (41, 73, 72, 40), (55, 87, 86, 54), (42, 74, 73, 41), (56, 88, 87, 55), (43, 75, 74, 42), (57, 89, 88, 56), (44, 76, 75, 43), (58, 90, 89, 57), (45, 77, 76, 44), (59, 91, 90, 58), (46, 78, 77, 45), (33, 65, 64, 32), (60, 92, 91, 59), (47, 79, 78, 46), (34, 66, 65, 33), (61, 93, 92, 60), (48, 80, 79, 47), (35, 67, 66, 34), (62, 94, 93, 61), (49, 81, 80, 48), (36, 68, 67, 35), (63, 95, 94, 62), (50, 82, 81, 49), (37, 69, 68, 36), (32, 64, 95, 63), (51, 83, 82, 50), (38, 70, 69, 37), (52, 84, 83, 51), (84, 85, 149, 148), (25, 121, 122, 26), (12, 108, 109, 13), (26, 122, 123, 27), (13, 109, 110, 14), (0, 96, 97, 1), (27, 123, 124, 28), (14, 110, 111, 15), (1, 97, 98, 2), (28, 124, 125, 29), (15, 111, 112, 16), (2, 98, 99, 3), (29, 125, 126, 30), (16, 112, 113, 17), (3, 99, 100, 4), (30, 126, 127, 31), (17, 113, 114, 18), (4, 100, 101, 5), (31, 127, 96, 0), (18, 114, 115, 19), (5, 101, 102, 6), (19, 115, 116, 20), (6, 102, 103, 7), (20, 116, 117, 21), (7, 103, 104, 8), (21, 117, 118, 22), (8, 104, 105, 9), (22, 118, 119, 23), (9, 105, 106, 10), (23, 119, 120, 24), (10, 106, 107, 11), (24, 120, 121, 25), (11, 107, 108, 12), (120, 119, 183, 184), (71, 72, 136, 135), (85, 86, 150, 149), (72, 73, 137, 136), (86, 87, 151, 150), (73, 74, 138, 137), (87, 88, 152, 151), (74, 75, 139, 138), (88, 89, 153, 152), (75, 76, 140, 139), (89, 90, 154, 153), (76, 77, 141, 140), (90, 91, 155, 154), (77, 78, 142, 141), (64, 65, 128, 129), (91, 92, 156, 155), (78, 79, 143, 142), (65, 66, 130, 128), (92, 93, 157, 156), (79, 80, 144, 143), (66, 67, 131, 130), (93, 94, 158, 157), (80, 81, 145, 144), (67, 68, 132, 131), (94, 95, 159, 158), (81, 82, 146, 145), (68, 69, 133, 132), (95, 64, 129, 159), (82, 83, 147, 146), (69, 70, 134, 133), (83, 84, 148, 147), (70, 71, 135, 134), (107, 106, 170, 171), (121, 120, 184, 185), (108, 107, 171, 172), (122, 121, 185, 186), (109, 108, 172, 173), (123, 122, 186, 187), (110, 109, 173, 174), (97, 96, 161, 160), (124, 123, 187, 188), (111, 110, 174, 175), (98, 97, 160, 162), (125, 124, 188, 189), (112, 111, 175, 176), (99, 98, 162, 163), (126, 125, 189, 190), (113, 112, 176, 177), (100, 99, 163, 164), (127, 126, 190, 191), (114, 113, 177, 178), (101, 100, 164, 165), (96, 127, 191, 161), (115, 114, 178, 179), (102, 101, 165, 166), (116, 115, 179, 180), (103, 102, 166, 167), (117, 116, 180, 181), (104, 103, 167, 168), (118, 117, 181, 182), (105, 104, 168, 169), (119, 118, 182, 183), (106, 105, 169, 170), (157, 158, 190, 189), (156, 157, 189, 188), (155, 156, 188, 187), (154, 155, 187, 186), (158, 159, 191, 190), (159, 129, 161, 191), (129, 128, 160, 161), (128, 130, 162, 160), (130, 131, 163, 162), (131, 132, 164, 163), (132, 133, 165, 164), (133, 134, 166, 165), (134, 135, 167, 166), (135, 136, 168, 167), (136, 137, 169, 168), (137, 138, 170, 169), (138, 139, 171, 170), (139, 140, 172, 171), (140, 141, 173, 172), (141, 142, 174, 173), (142, 143, 175, 174), (143, 144, 176, 175), (144, 145, 177, 176), (145, 146, 178, 177), (146, 147, 179, 178), (147, 148, 180, 179), (148, 149, 181, 180), (153, 154, 186, 185), (152, 153, 185, 184), (151, 152, 184, 183), (150, 151, 183, 182), (149, 150, 182, 181)])
me_disco3.materials.append(mat_material_003)
me_disco3.use_remesh_preserve_volume = False
me_disco3.use_remesh_preserve_attributes = False
me_disco3.use_mirror_vertex_groups = False
me_disco3.update()
me_disco1 = bpy.data.meshes.new('disco1')
me_disco1.from_pydata([(0.0, 1.0, 0.04266), (-0.1951, 0.9808, 0.04266), (-0.3827, 0.9239, 0.04266), (-0.5556, 0.8315, 0.04266), (-0.7071, 0.7071, 0.04266), (-0.8315, 0.5556, 0.04266), (-0.9239, 0.3827, 0.04266), (-0.9808, 0.1951, 0.04266), (-1.0, 7.55e-08, 0.04266), (-0.9808, -0.1951, 0.04266), (-0.9239, -0.3827, 0.04266), (-0.8315, -0.5556, 0.04266), (-0.7071, -0.7071, 0.04266), (-0.5556, -0.8315, 0.04266), (-0.3827, -0.9239, 0.04266), (-0.1951, -0.9808, 0.04266), (3.258e-07, -1.0, 0.04266), (0.1951, -0.9808, 0.04266), (0.3827, -0.9239, 0.04266), (0.5556, -0.8315, 0.04266), (0.7071, -0.7071, 0.04266), (0.8315, -0.5556, 0.04266), (0.9239, -0.3827, 0.04266), (0.9808, -0.1951, 0.04266), (1.0, 9.656e-07, 0.04266), (0.9808, 0.1951, 0.04266), (0.9239, 0.3827, 0.04266), (0.8315, 0.5556, 0.04266), (0.7071, 0.7071, 0.04266), (0.5556, 0.8315, 0.04266), (0.3827, 0.9239, 0.04266), (0.1951, 0.9808, 0.04266), (-2.55e-09, 0.9763, 0.07654), (-0.1905, 0.9576, 0.07654), (-0.3736, 0.902, 0.07654), (-0.5424, 0.8118, 0.07654), (-0.6904, 0.6904, 0.07654), (-0.8118, 0.5424, 0.07654), (-0.902, 0.3736, 0.07654), (-0.9576, 0.1905, 0.07654), (-0.9763, 8.012e-08, 0.07654), (-0.9576, -0.1905, 0.07654), (-0.902, -0.3736, 0.07654), (-0.8118, -0.5424, 0.07654), (-0.6904, -0.6904, 0.07654), (-0.5424, -0.8118, 0.07654), (-0.3736, -0.902, 0.07654), (-0.1905, -0.9576, 0.07654), (3.156e-07, -0.9763, 0.07654), (0.1905, -0.9576, 0.07654), (0.3736, -0.902, 0.07654), (0.5424, -0.8118, 0.07654), (0.6904, -0.6904, 0.07654), (0.8118, -0.5424, 0.07654), (0.902, -0.3736, 0.07654), (0.9576, -0.1905, 0.07654), (0.9763, 9.491e-07, 0.07654), (0.9576, 0.1905, 0.07654), (0.902, 0.3736, 0.07654), (0.8118, 0.5424, 0.07654), (0.6904, 0.6904, 0.07654), (0.5424, 0.8118, 0.07654), (0.3736, 0.902, 0.07654), (0.1905, 0.9576, 0.07654), (-8.775e-09, 0.9288, 0.09798), (-0.1812, 0.9109, 0.09798), (-0.3554, 0.8581, 0.09798), (-0.516, 0.7722, 0.09798), (-0.6567, 0.6567, 0.09798), (-0.7722, 0.516, 0.09798), (-0.8581, 0.3554, 0.09798), (-0.9109, 0.1812, 0.09798), (-0.9288, 9.083e-08, 0.09798), (-0.9109, -0.1812, 0.09798), (-0.8581, -0.3554, 0.09798), (-0.7722, -0.516, 0.09798), (-0.6567, -0.6567, 0.09798), (-0.516, -0.7722, 0.09798), (-0.3554, -0.8581, 0.09798), (-0.1812, -0.9109, 0.09798), (2.939e-07, -0.9288, 0.09798), (0.1812, -0.9109, 0.09798), (0.3554, -0.8581, 0.09798), (0.516, -0.7722, 0.09798), (0.6567, -0.6567, 0.09798), (0.7722, -0.516, 0.09798), (0.8581, -0.3554, 0.09798), (0.9109, -0.1812, 0.09798), (0.9288, 9.175e-07, 0.09798), (0.9109, 0.1812, 0.09798), (0.8581, 0.3554, 0.09798), (0.7722, 0.516, 0.09798), (0.6567, 0.6567, 0.09798), (0.516, 0.7722, 0.09798), (0.3554, 0.8581, 0.09798), (0.1812, 0.9109, 0.09798), (0.0, 1.0, -0.09798), (-0.1951, 0.9808, -0.09798), (-0.3827, 0.9239, -0.09798), (-0.5556, 0.8315, -0.09798), (-0.7071, 0.7071, -0.09798), (-0.8315, 0.5556, -0.09798), (-0.9239, 0.3827, -0.09798), (-0.9808, 0.1951, -0.09798), (-1.0, 7.55e-08, -0.09798), (-0.9808, -0.1951, -0.09798), (-0.9239, -0.3827, -0.09798), (-0.8315, -0.5556, -0.09798), (-0.7071, -0.7071, -0.09798), (-0.5556, -0.8315, -0.09798), (-0.3827, -0.9239, -0.09798), (-0.1951, -0.9808, -0.09798), (3.258e-07, -1.0, -0.09798), (0.1951, -0.9808, -0.09798), (0.3827, -0.9239, -0.09798), (0.5556, -0.8315, -0.09798), (0.7071, -0.7071, -0.09798), (0.8315, -0.5556, -0.09798), (0.9239, -0.3827, -0.09798), (0.9808, -0.1951, -0.09798), (1.0, 9.656e-07, -0.09798), (0.9808, 0.1951, -0.09798), (0.9239, 0.3827, -0.09798), (0.8315, 0.5556, -0.09798), (0.7071, 0.7071, -0.09798), (0.5556, 0.8315, -0.09798), (0.3827, 0.9239, -0.09798), (0.1951, 0.9808, -0.09798), (-7.574e-08, 0.1971, 0.09798), (-0.03844, 0.1933, 0.09798), (-0.07541, 0.1821, 0.09798), (-0.1095, 0.1638, 0.09798), (-0.1393, 0.1393, 0.09798), (-0.1638, 0.1095, 0.09798), (-0.1821, 0.07541, 0.09798), (-0.1933, 0.03844, 0.09798), (-0.1971, 2.704e-07, 0.09798), (-0.1933, -0.03844, 0.09798), (-0.1821, -0.07541, 0.09798), (-0.1638, -0.1095, 0.09798), (-0.1393, -0.1393, 0.09798), (-0.1095, -0.1638, 0.09798), (-0.07541, -0.1821, 0.09798), (-0.03844, -0.1933, 0.09798), (-1.153e-08, -0.1971, 0.09798), (0.03844, -0.1933, 0.09798), (0.07541, -0.1821, 0.09798), (0.1095, -0.1638, 0.09798), (0.1393, -0.1393, 0.09798), (0.1638, -0.1095, 0.09798), (0.1821, -0.07541, 0.09798), (0.1933, -0.03844, 0.09798), (0.1971, 4.458e-07, 0.09798), (0.1933, 0.03844, 0.09798), (0.1821, 0.07541, 0.09798), (0.1638, 0.1095, 0.09798), (0.1393, 0.1393, 0.09798), (0.1095, 0.1638, 0.09798), (0.07541, 0.1821, 0.09798), (0.03844, 0.1933, 0.09798), (-6.059e-08, 0.1971, -0.09798), (-0.03845, 0.1933, -0.09798), (-0.07541, 0.1821, -0.09798), (-0.1095, 0.1639, -0.09798), (-0.1393, 0.1393, -0.09798), (-0.1639, 0.1095, -0.09798), (-0.1821, 0.07541, -0.09798), (-0.1933, 0.03845, -0.09798), (-0.1971, 2.661e-07, -0.09798), (-0.1933, -0.03844, -0.09798), (-0.1821, -0.07541, -0.09798), (-0.1639, -0.1095, -0.09798), (-0.1393, -0.1393, -0.09798), (-0.1095, -0.1639, -0.09798), (-0.07541, -0.1821, -0.09798), (-0.03845, -0.1933, -0.09798), (3.625e-09, -0.1971, -0.09798), (0.03845, -0.1933, -0.09798), (0.07541, -0.1821, -0.09798), (0.1095, -0.1639, -0.09798), (0.1393, -0.1393, -0.09798), (0.1639, -0.1095, -0.09798), (0.1821, -0.07541, -0.09798), (0.1933, -0.03844, -0.09798), (0.1971, 4.415e-07, -0.09798), (0.1933, 0.03845, -0.09798), (0.1821, 0.07541, -0.09798), (0.1639, 0.1095, -0.09798), (0.1393, 0.1393, -0.09798), (0.1095, 0.1639, -0.09798), (0.07541, 0.1821, -0.09798), (0.03844, 0.1933, -0.09798)], [], [(26, 58, 57, 25), (13, 45, 44, 12), (27, 59, 58, 26), (14, 46, 45, 13), (1, 33, 32, 0), (28, 60, 59, 27), (15, 47, 46, 14), (2, 34, 33, 1), (29, 61, 60, 28), (16, 48, 47, 15), (3, 35, 34, 2), (30, 62, 61, 29), (17, 49, 48, 16), (4, 36, 35, 3), (31, 63, 62, 30), (18, 50, 49, 17), (5, 37, 36, 4), (0, 32, 63, 31), (19, 51, 50, 18), (6, 38, 37, 5), (20, 52, 51, 19), (7, 39, 38, 6), (21, 53, 52, 20), (8, 40, 39, 7), (22, 54, 53, 21), (9, 41, 40, 8), (23, 55, 54, 22), (10, 42, 41, 9), (24, 56, 55, 23), (11, 43, 42, 10), (25, 57, 56, 24), (12, 44, 43, 11), (39, 71, 70, 38), (53, 85, 84, 52), (40, 72, 71, 39), (54, 86, 85, 53), (41, 73, 72, 40), (55, 87, 86, 54), (42, 74, 73, 41), (56, 88, 87, 55), (43, 75, 74, 42), (57, 89, 88, 56), (44, 76, 75, 43), (58, 90, 89, 57), (45, 77, 76, 44), (59, 91, 90, 58), (46, 78, 77, 45), (33, 65, 64, 32), (60, 92, 91, 59), (47, 79, 78, 46), (34, 66, 65, 33), (61, 93, 92, 60), (48, 80, 79, 47), (35, 67, 66, 34), (62, 94, 93, 61), (49, 81, 80, 48), (36, 68, 67, 35), (63, 95, 94, 62), (50, 82, 81, 49), (37, 69, 68, 36), (32, 64, 95, 63), (51, 83, 82, 50), (38, 70, 69, 37), (52, 84, 83, 51), (86, 87, 151, 150), (25, 121, 122, 26), (12, 108, 109, 13), (26, 122, 123, 27), (13, 109, 110, 14), (0, 96, 97, 1), (27, 123, 124, 28), (14, 110, 111, 15), (1, 97, 98, 2), (28, 124, 125, 29), (15, 111, 112, 16), (2, 98, 99, 3), (29, 125, 126, 30), (16, 112, 113, 17), (3, 99, 100, 4), (30, 126, 127, 31), (17, 113, 114, 18), (4, 100, 101, 5), (31, 127, 96, 0), (18, 114, 115, 19), (5, 101, 102, 6), (19, 115, 116, 20), (6, 102, 103, 7), (20, 116, 117, 21), (7, 103, 104, 8), (21, 117, 118, 22), (8, 104, 105, 9), (22, 118, 119, 23), (9, 105, 106, 10), (23, 119, 120, 24), (10, 106, 107, 11), (24, 120, 121, 25), (11, 107, 108, 12), (122, 121, 185, 186), (159, 128, 160, 191), (73, 74, 138, 137), (87, 88, 152, 151), (74, 75, 139, 138), (88, 89, 153, 152), (75, 76, 140, 139), (89, 90, 154, 153), (76, 77, 141, 140), (90, 91, 155, 154), (77, 78, 142, 141), (64, 65, 129, 128), (91, 92, 156, 155), (78, 79, 143, 142), (65, 66, 130, 129), (92, 93, 157, 156), (79, 80, 144, 143), (66, 67, 131, 130), (93, 94, 158, 157), (80, 81, 145, 144), (67, 68, 132, 131), (94, 95, 159, 158), (81, 82, 146, 145), (68, 69, 133, 132), (95, 64, 128, 159), (82, 83, 147, 146), (69, 70, 134, 133), (83, 84, 148, 147), (70, 71, 135, 134), (84, 85, 149, 148), (71, 72, 136, 135), (85, 86, 150, 149), (72, 73, 137, 136), (109, 108, 172, 173), (123, 122, 186, 187), (110, 109, 173, 174), (97, 96, 160, 161), (124, 123, 187, 188), (111, 110, 174, 175), (98, 97, 161, 162), (125, 124, 188, 189), (112, 111, 175, 176), (99, 98, 162, 163), (126, 125, 189, 190), (113, 112, 176, 177), (100, 99, 163, 164), (127, 126, 190, 191), (114, 113, 177, 178), (101, 100, 164, 165), (96, 127, 191, 160), (115, 114, 178, 179), (102, 101, 165, 166), (116, 115, 179, 180), (103, 102, 166, 167), (117, 116, 180, 181), (104, 103, 167, 168), (118, 117, 181, 182), (105, 104, 168, 169), (119, 118, 182, 183), (106, 105, 169, 170), (120, 119, 183, 184), (107, 106, 170, 171), (121, 120, 184, 185), (108, 107, 171, 172), (158, 159, 191, 190), (157, 158, 190, 189), (156, 157, 189, 188), (155, 156, 188, 187), (128, 129, 161, 160), (129, 130, 162, 161), (130, 131, 163, 162), (131, 132, 164, 163), (132, 133, 165, 164), (133, 134, 166, 165), (134, 135, 167, 166), (135, 136, 168, 167), (136, 137, 169, 168), (137, 138, 170, 169), (138, 139, 171, 170), (139, 140, 172, 171), (140, 141, 173, 172), (141, 142, 174, 173), (142, 143, 175, 174), (143, 144, 176, 175), (144, 145, 177, 176), (145, 146, 178, 177), (146, 147, 179, 178), (147, 148, 180, 179), (148, 149, 181, 180), (149, 150, 182, 181), (150, 151, 183, 182), (151, 152, 184, 183), (152, 153, 185, 184), (153, 154, 186, 185), (154, 155, 187, 186)])
me_disco1.materials.append(mat_material_001)
me_disco1.use_remesh_preserve_volume = False
me_disco1.use_remesh_preserve_attributes = False
me_disco1.use_mirror_vertex_groups = False
me_disco1.update()

# ---- objects
ob_area1 = bpy.data.objects.new('area1', me_area1)
ob_area2 = bpy.data.objects.new('area2', me_area2)
ob_area3 = bpy.data.objects.new('area3', me_area3)
ob_lamp_002 = bpy.data.objects.new('Lamp.002', light_lamp_002)
ob_lamp_001 = bpy.data.objects.new('Lamp.001', light_lamp_001)
ob_game = bpy.data.objects.new('game', me_game)
ob_disco2 = bpy.data.objects.new('disco2', me_disco2)
ob_disco3 = bpy.data.objects.new('disco3', me_disco3)
ob_disco1 = bpy.data.objects.new('disco1', me_disco1)
ob_lamp = bpy.data.objects.new('Lamp', light_lamp)
ob_camera = bpy.data.objects.new('Camera', cam_camera)

# ---- transforms, parenting, visibility, modifiers, constraints
ob_area1.location = (-4.0, 0.0, 0.1751)
ob_area1.lineart.crease_threshold = 0.0
ob_area2.location = (0.0, 0.0, 0.1751)
ob_area2.lineart.crease_threshold = 0.0
ob_area3.location = (4.0, 0.0, 0.1751)
ob_area3.lineart.crease_threshold = 0.0
ob_lamp_002.location = (-0.2837, 1.005, 5.904)
ob_lamp_002.lock_rotations_4d = False
ob_lamp_002.empty_display_type = 'ARROWS'
ob_lamp_002.color = (0.0, 0.0, 0.0, 0.0)
ob_lamp_002.lineart.crease_threshold = 0.0
ob_lamp_001.location = (-6.919, -0.5881, 6.11)
ob_lamp_001.rotation_euler = (0.6503, 0.05522, 1.866)
ob_lamp_001.lock_rotations_4d = False
ob_lamp_001.empty_display_type = 'ARROWS'
ob_lamp_001.color = (0.0, 0.0, 0.0, 0.0)
ob_lamp_001.lineart.crease_threshold = 0.0
ob_game.location = (0.0, 0.0, 0.0)
ob_game.scale = (0.1424, 0.1424, 0.1424)
ob_game.lineart.crease_threshold = 0.0
ob_disco2.location = (-4.0, 2.98e-08, 0.2979)
ob_disco2.lineart.crease_threshold = 0.0
ob_disco3.location = (-4.0, 5.96e-08, 0.4978)
ob_disco3.lineart.crease_threshold = 0.0
ob_disco1.location = (-4.0, 0.0, 0.1021)
ob_disco1.lineart.crease_threshold = 0.0
ob_lamp.location = (4.076, 1.005, 5.904)
ob_lamp.rotation_euler = (0.6503, 0.05522, 1.866)
ob_lamp.lock_rotations_4d = False
ob_lamp.empty_display_type = 'ARROWS'
ob_lamp.color = (0.0, 0.0, 0.0, 0.0)
ob_lamp.lineart.crease_threshold = 0.0
ob_camera.location = (-0.01218, -14.46, 5.696)
ob_camera.rotation_euler = (1.35, -0.0, 0.0)
ob_camera.scale = (1.0, 1.0, 1.0)
ob_camera.lock_rotations_4d = False
ob_camera.empty_display_type = 'ARROWS'
ob_camera.color = (0.0, 0.0, 0.0, 0.0)
ob_camera.display_type = 'WIRE'
ob_camera.lineart.crease_threshold = 0.0

# ---- collection membership
col_collection_1.objects.link(ob_area1)
col_collection_1.objects.link(ob_area2)
col_collection_1.objects.link(ob_area3)
col_collection_1.objects.link(ob_lamp_002)
col_collection_1.objects.link(ob_lamp_001)
col_collection_1.objects.link(ob_game)
col_collection_1.objects.link(ob_disco2)
col_collection_1.objects.link(ob_disco3)
col_collection_1.objects.link(ob_disco1)
col_collection_1.objects.link(ob_lamp)
col_collection_1.objects.link(ob_camera)

# ---- scene / render settings (as saved in the file)
scene.camera = ob_camera
scene.frame_start = 1; scene.frame_end = 250; scene.frame_set(0)
scene.render.engine = 'BLENDER_EEVEE_NEXT'
scene.render.resolution_percentage = 50
scene.render.dither_intensity = 0.0
scene.cycles.use_denoising = False
scene.cycles.samples = 128
scene.cycles.sampling_pattern = 'TABULATED_SOBOL'
scene.cycles.use_adaptive_sampling = False
scene.cycles.use_light_tree = False
scene.cycles.blur_glossy = 0.0
scene.cycles.sample_clamp_indirect = 0.0
scene.view_settings.view_transform = 'Standard'
bpy.context.view_layer.update()
